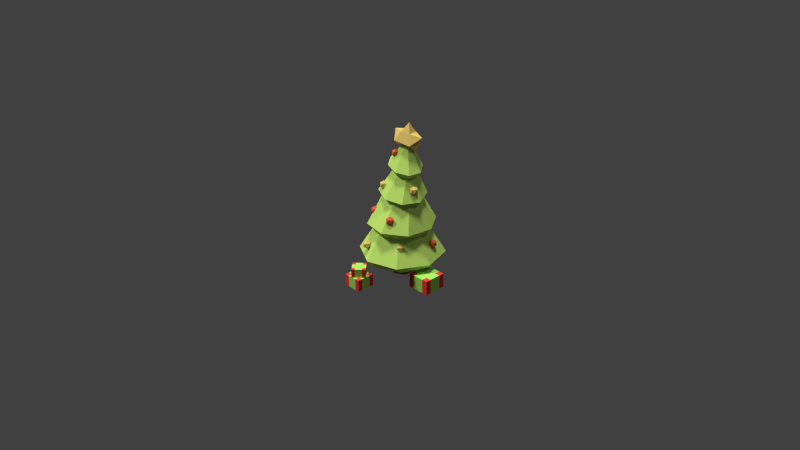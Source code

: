 # Source: Christmas_Tree.blend  (saved by Blender 2.75.0; exported with 4.5.12 LTS)
import bpy
from mathutils import Matrix  # noqa: F401  (used for matrix-valued properties, if any)

bpy.ops.wm.read_factory_settings(use_empty=True)
scene = bpy.context.scene
scene.name = 'Scene'

# ---- collections
col_collection_1 = bpy.data.collections.new('Collection 1'); scene.collection.children.link(col_collection_1)

# ---- materials (node trees are filled in below, after node groups)
mat_material_010 = bpy.data.materials.new('Material.010')
mat_material_010.alpha_threshold = 0.0
mat_material_010.roughness = 0.5
mat_material_011 = bpy.data.materials.new('Material.011')
mat_material_011.alpha_threshold = 0.0
mat_material_011.roughness = 0.5
mat_trunk = bpy.data.materials.new('Trunk')
mat_trunk.alpha_threshold = 0.0
mat_trunk.roughness = 0.5
mat_leaves = bpy.data.materials.new('Leaves')
mat_leaves.alpha_threshold = 0.0
mat_leaves.roughness = 0.5
mat_ball1 = bpy.data.materials.new('Ball1')
mat_ball1.alpha_threshold = 0.0
mat_ball1.roughness = 0.5
mat_ball2 = bpy.data.materials.new('Ball2')
mat_ball2.alpha_threshold = 0.0
mat_ball2.roughness = 0.5
mat_ball3 = bpy.data.materials.new('Ball3')
mat_ball3.alpha_threshold = 0.0
mat_ball3.roughness = 0.5

# ---- material node trees
mat_material_010.use_nodes = True; mat_material_010.node_tree.nodes.clear()
_N = mat_material_010.node_tree.nodes; _L = mat_material_010.node_tree.links
n0 = _N.new('ShaderNodeOutputMaterial'); n0.name = 'Material Output'; n0.location = (300, 300)
n1 = _N.new('ShaderNodeBsdfDiffuse'); n1.name = 'Diffuse BSDF'; n1.location = (10, 300)
n1.inputs[0].default_value = (0.855, 0.05039, 0.05525, 1.0)
_L.new(n1.outputs[0], n0.inputs[0])
n0.is_active_output = True
mat_material_011.use_nodes = True; mat_material_011.node_tree.nodes.clear()
_N = mat_material_011.node_tree.nodes; _L = mat_material_011.node_tree.links
n0 = _N.new('ShaderNodeOutputMaterial'); n0.name = 'Material Output'; n0.location = (300, 300)
n1 = _N.new('ShaderNodeBsdfDiffuse'); n1.name = 'Diffuse BSDF'; n1.location = (10, 300)
n1.inputs[0].default_value = (0.3905, 0.8, 0.1236, 1.0)
_L.new(n1.outputs[0], n0.inputs[0])
n0.is_active_output = True
mat_trunk.use_nodes = True; mat_trunk.node_tree.nodes.clear()
_N = mat_trunk.node_tree.nodes; _L = mat_trunk.node_tree.links
n0 = _N.new('ShaderNodeOutputMaterial'); n0.name = 'Material Output'; n0.location = (300, 300)
n1 = _N.new('ShaderNodeBsdfDiffuse'); n1.name = 'Diffuse BSDF'; n1.location = (10, 300)
n1.inputs[0].default_value = (0.4109, 0.1506, 0.0614, 1.0)
_L.new(n1.outputs[0], n0.inputs[0])
n0.is_active_output = True
mat_leaves.use_nodes = True; mat_leaves.node_tree.nodes.clear()
_N = mat_leaves.node_tree.nodes; _L = mat_leaves.node_tree.links
n0 = _N.new('ShaderNodeOutputMaterial'); n0.name = 'Material Output'; n0.location = (300, 300)
n1 = _N.new('ShaderNodeBsdfDiffuse'); n1.name = 'Diffuse BSDF'; n1.location = (10, 300)
n1.inputs[0].default_value = (0.5457, 0.8, 0.1603, 1.0)
_L.new(n1.outputs[0], n0.inputs[0])
n0.is_active_output = True
mat_ball1.use_nodes = True; mat_ball1.node_tree.nodes.clear()
_N = mat_ball1.node_tree.nodes; _L = mat_ball1.node_tree.links
n0 = _N.new('ShaderNodeOutputMaterial'); n0.name = 'Material Output'; n0.location = (300, 300)
n1 = _N.new('ShaderNodeBsdfDiffuse'); n1.name = 'Diffuse BSDF'; n1.location = (10, 300)
n1.inputs[0].default_value = (0.8, 0.5815, 0.1532, 1.0)
_L.new(n1.outputs[0], n0.inputs[0])
n0.is_active_output = True
mat_ball2.use_nodes = True; mat_ball2.node_tree.nodes.clear()
_N = mat_ball2.node_tree.nodes; _L = mat_ball2.node_tree.links
n0 = _N.new('ShaderNodeOutputMaterial'); n0.name = 'Material Output'; n0.location = (300, 300)
n1 = _N.new('ShaderNodeBsdfDiffuse'); n1.name = 'Diffuse BSDF'; n1.location = (10, 300)
n1.inputs[0].default_value = (0.8, 0.1147, 0.05864, 1.0)
_L.new(n1.outputs[0], n0.inputs[0])
n0.is_active_output = True
mat_ball3.use_nodes = True; mat_ball3.node_tree.nodes.clear()
_N = mat_ball3.node_tree.nodes; _L = mat_ball3.node_tree.links
n0 = _N.new('ShaderNodeOutputMaterial'); n0.name = 'Material Output'; n0.location = (300, 300)
n1 = _N.new('ShaderNodeBsdfDiffuse'); n1.name = 'Diffuse BSDF'; n1.location = (10, 300)
n1.inputs[0].default_value = (0.8, 0.1758, 0.0536, 1.0)
_L.new(n1.outputs[0], n0.inputs[0])
n0.is_active_output = True

# ---- world
world_world = bpy.data.worlds.new('World'); scene.world = world_world
world_world.color = (0.05088, 0.05088, 0.05088)
world_world.use_sun_shadow = False
world_world.sun_shadow_jitter_overblur = 0.0
world_world.cycles.sampling_method = 'MANUAL'
world_world.cycles.sample_map_resolution = 256

# ---- cameras
cam_camera = bpy.data.cameras.new('Camera')
cam_camera.clip_end = 100.0
cam_camera.lens = 35.0
cam_camera.sensor_width = 32.0
cam_camera.sensor_height = 18.0
cam_camera.ortho_scale = 7.314
cam_camera.dof.focus_distance = 0.0

# ---- lights
light_sun_001 = bpy.data.lights.new('Sun.001', 'SUN')
light_sun_001.transmission_factor = 0.0
light_sun_001.angle = 0.1993
light_sun_001.energy = 1.8
light_sun_001.shadow_buffer_clip_start = 0.5
light_sun_001.shadow_soft_size = 0.1
light_sun_001.shadow_cascade_max_distance = 1000.0
light_sun_001.cycles.use_multiple_importance_sampling = False
light_sun = bpy.data.lights.new('Sun', 'SUN')
light_sun.transmission_factor = 0.0
light_sun.angle = 0.1993
light_sun.energy = 1.8
light_sun.shadow_buffer_clip_start = 0.5
light_sun.shadow_soft_size = 0.1
light_sun.shadow_cascade_max_distance = 1000.0
light_sun.cycles.use_multiple_importance_sampling = False
light_lamp = bpy.data.lights.new('Lamp', 'POINT')
light_lamp.transmission_factor = 0.0
light_lamp.cutoff_distance = 30.0
light_lamp.energy = 100.0
light_lamp.shadow_buffer_clip_start = 1.001
light_lamp.shadow_soft_size = 0.1
light_lamp.shadow_maximum_resolution = 0.006
light_lamp.use_absolute_resolution = True
light_lamp.cycles.use_multiple_importance_sampling = False

# ---- meshes
me_cube_004 = bpy.data.meshes.new('Cube.004')
me_cube_004.from_pydata([(-1.0, -1.0, -0.2676), (-1.0, -1.0, 1.0), (-1.0, 1.0, -0.2676), (-1.0, 1.0, 1.0), (1.0, -1.0, -0.2676), (1.0, -1.0, 1.0), (1.0, 1.0, -0.2676), (1.0, 1.0, 1.0), (-1.0, 0.0, 1.0), (-1.0, 0.0, -0.2676), (1.0, 0.0, 1.0), (1.0, 0.0, -0.2676), (-1.0, -0.5, -0.2676), (1.0, -0.5, 1.0), (-1.0, -0.5, 1.0), (1.0, -0.5, -0.2676), (-1.0, 0.5, 1.0), (1.0, 0.5, -0.2676), (-1.0, 0.5, -0.2676), (1.0, 0.5, 1.0), (0.0, 1.0, 1.0), (0.0, 1.0, -0.2676), (0.0, -1.0, 1.0), (0.0, -1.0, -0.2676), (0.0, 0.0, 1.0), (0.0, 0.0, -0.2676), (0.0, -0.5, -0.2676), (0.0, -0.5, 1.0), (0.0, 0.5, 1.0), (0.0, 0.5, -0.2676), (-0.5, 1.0, -0.2676), (-0.5, -1.0, 1.0), (-0.5, 0.0, 1.0), (-0.5, -0.5, 1.0), (-0.5, 0.5, 1.0), (-0.5, 1.0, 1.0), (-0.5, -1.0, -0.2676), (-0.5, 0.0, -0.2676), (-0.5, -0.5, -0.2676), (-0.5, 0.5, -0.2676), (0.5, 1.0, 1.0), (0.5, -1.0, -0.2676), (0.5, 0.0, -0.2676), (0.5, -0.5, -0.2676), (0.5, 0.5, -0.2676), (0.5, 1.0, -0.2676), (0.5, -1.0, 1.0), (0.5, 0.0, 1.0), (0.5, -0.5, 1.0), (0.5, 0.5, 1.0)], [], [(16, 3, 2, 18), (40, 7, 6, 45), (13, 5, 4, 15), (31, 1, 0, 36), (44, 45, 6, 17), (34, 35, 3, 16), (33, 32, 8, 14), (43, 42, 11, 15), (19, 10, 11, 17), (14, 8, 9, 12), (1, 14, 12, 0), (41, 43, 15, 4), (31, 33, 14, 1), (10, 13, 15, 11), (7, 19, 17, 6), (32, 34, 16, 8), (42, 44, 17, 11), (8, 16, 18, 9), (37, 39, 29, 25), (47, 49, 28, 24), (46, 48, 27, 22), (36, 38, 26, 23), (38, 37, 25, 26), (48, 47, 24, 27), (49, 40, 20, 28), (39, 30, 21, 29), (46, 22, 23, 41), (35, 20, 21, 30), (3, 35, 30, 2), (18, 2, 30, 39), (12, 9, 37, 38), (0, 12, 38, 36), (9, 18, 39, 37), (24, 28, 34, 32), (22, 27, 33, 31), (27, 24, 32, 33), (28, 20, 35, 34), (22, 31, 36, 23), (5, 46, 41, 4), (19, 7, 40, 49), (13, 10, 47, 48), (5, 13, 48, 46), (10, 19, 49, 47), (25, 29, 44, 42), (23, 26, 43, 41), (26, 25, 42, 43), (29, 21, 45, 44), (20, 40, 45, 21)])
me_cube_004.polygons.foreach_set('material_index', [0, 0, 0, 0, 0, 0, 1, 1, 1, 1, 0, 0, 0, 1, 0, 1, 1, 1, 1, 1, 1, 1, 1, 1, 1, 1, 1, 1, 0, 0, 1, 0, 1, 1, 1, 1, 1, 1, 0, 0, 1, 0, 1, 1, 1, 1, 1, 1])
me_cube_004.materials.append(mat_material_010)
me_cube_004.materials.append(mat_material_011)
me_cube_004.use_remesh_preserve_volume = False
me_cube_004.use_remesh_preserve_attributes = False
me_cube_004.use_mirror_vertex_groups = False
me_cube_004.update()
me_cube_003 = bpy.data.meshes.new('Cube.003')
me_cube_003.from_pydata([(-1.0, -1.0, -0.2676), (-1.0, -1.0, 1.0), (-1.0, 1.0, -0.2676), (-1.0, 1.0, 1.0), (1.0, -1.0, -0.2676), (1.0, -1.0, 1.0), (1.0, 1.0, -0.2676), (1.0, 1.0, 1.0), (-1.0, 0.0, 1.0), (-1.0, 0.0, -0.2676), (1.0, 0.0, 1.0), (1.0, 0.0, -0.2676), (-1.0, -0.5, -0.2676), (1.0, -0.5, 1.0), (-1.0, -0.5, 1.0), (1.0, -0.5, -0.2676), (-1.0, 0.5, 1.0), (1.0, 0.5, -0.2676), (-1.0, 0.5, -0.2676), (1.0, 0.5, 1.0), (0.0, 1.0, 1.0), (0.0, 1.0, -0.2676), (0.0, -1.0, 1.0), (0.0, -1.0, -0.2676), (0.0, 0.0, 1.0), (0.0, 0.0, -0.2676), (0.0, -0.5, -0.2676), (0.0, -0.5, 1.0), (0.0, 0.5, 1.0), (0.0, 0.5, -0.2676), (-0.5, 1.0, -0.2676), (-0.5, -1.0, 1.0), (-0.5, 0.0, 1.0), (-0.5, -0.5, 1.0), (-0.5, 0.5, 1.0), (-0.5, 1.0, 1.0), (-0.5, -1.0, -0.2676), (-0.5, 0.0, -0.2676), (-0.5, -0.5, -0.2676), (-0.5, 0.5, -0.2676), (0.5, 1.0, 1.0), (0.5, -1.0, -0.2676), (0.5, 0.0, -0.2676), (0.5, -0.5, -0.2676), (0.5, 0.5, -0.2676), (0.5, 1.0, -0.2676), (0.5, -1.0, 1.0), (0.5, 0.0, 1.0), (0.5, -0.5, 1.0), (0.5, 0.5, 1.0)], [], [(16, 3, 2, 18), (40, 7, 6, 45), (13, 5, 4, 15), (31, 1, 0, 36), (44, 45, 6, 17), (34, 35, 3, 16), (33, 32, 8, 14), (43, 42, 11, 15), (19, 10, 11, 17), (14, 8, 9, 12), (1, 14, 12, 0), (41, 43, 15, 4), (31, 33, 14, 1), (10, 13, 15, 11), (7, 19, 17, 6), (32, 34, 16, 8), (42, 44, 17, 11), (8, 16, 18, 9), (37, 39, 29, 25), (47, 49, 28, 24), (46, 48, 27, 22), (36, 38, 26, 23), (38, 37, 25, 26), (48, 47, 24, 27), (49, 40, 20, 28), (39, 30, 21, 29), (46, 22, 23, 41), (35, 20, 21, 30), (3, 35, 30, 2), (18, 2, 30, 39), (12, 9, 37, 38), (0, 12, 38, 36), (9, 18, 39, 37), (24, 28, 34, 32), (22, 27, 33, 31), (27, 24, 32, 33), (28, 20, 35, 34), (22, 31, 36, 23), (5, 46, 41, 4), (19, 7, 40, 49), (13, 10, 47, 48), (5, 13, 48, 46), (10, 19, 49, 47), (25, 29, 44, 42), (23, 26, 43, 41), (26, 25, 42, 43), (29, 21, 45, 44), (20, 40, 45, 21)])
me_cube_003.polygons.foreach_set('material_index', [0, 0, 0, 0, 0, 0, 1, 1, 1, 1, 0, 0, 0, 1, 0, 1, 1, 1, 1, 1, 1, 1, 1, 1, 1, 1, 1, 1, 0, 0, 1, 0, 1, 1, 1, 1, 1, 1, 0, 0, 1, 0, 1, 1, 1, 1, 1, 1])
me_cube_003.materials.append(mat_material_010)
me_cube_003.materials.append(mat_material_011)
me_cube_003.use_remesh_preserve_volume = False
me_cube_003.use_remesh_preserve_attributes = False
me_cube_003.use_mirror_vertex_groups = False
me_cube_003.update()
me_cube_002 = bpy.data.meshes.new('Cube.002')
me_cube_002.from_pydata([(-1.0, -1.0, -0.2676), (-1.0, -1.0, 1.0), (-1.0, 1.0, -0.2676), (-1.0, 1.0, 1.0), (1.0, -1.0, -0.2676), (1.0, -1.0, 1.0), (1.0, 1.0, -0.2676), (1.0, 1.0, 1.0), (-1.0, 0.0, 1.0), (-1.0, 0.0, -0.2676), (1.0, 0.0, 1.0), (1.0, 0.0, -0.2676), (-1.0, -0.5, -0.2676), (1.0, -0.5, 1.0), (-1.0, -0.5, 1.0), (1.0, -0.5, -0.2676), (-1.0, 0.5, 1.0), (1.0, 0.5, -0.2676), (-1.0, 0.5, -0.2676), (1.0, 0.5, 1.0), (0.0, 1.0, 1.0), (0.0, 1.0, -0.2676), (0.0, -1.0, 1.0), (0.0, -1.0, -0.2676), (0.0, 0.0, 1.0), (0.0, 0.0, -0.2676), (0.0, -0.5, -0.2676), (0.0, -0.5, 1.0), (0.0, 0.5, 1.0), (0.0, 0.5, -0.2676), (-0.5, 1.0, -0.2676), (-0.5, -1.0, 1.0), (-0.5, 0.0, 1.0), (-0.5, -0.5, 1.0), (-0.5, 0.5, 1.0), (-0.5, 1.0, 1.0), (-0.5, -1.0, -0.2676), (-0.5, 0.0, -0.2676), (-0.5, -0.5, -0.2676), (-0.5, 0.5, -0.2676), (0.5, 1.0, 1.0), (0.5, -1.0, -0.2676), (0.5, 0.0, -0.2676), (0.5, -0.5, -0.2676), (0.5, 0.5, -0.2676), (0.5, 1.0, -0.2676), (0.5, -1.0, 1.0), (0.5, 0.0, 1.0), (0.5, -0.5, 1.0), (0.5, 0.5, 1.0)], [], [(16, 3, 2, 18), (40, 7, 6, 45), (13, 5, 4, 15), (31, 1, 0, 36), (44, 45, 6, 17), (34, 35, 3, 16), (33, 32, 8, 14), (43, 42, 11, 15), (19, 10, 11, 17), (14, 8, 9, 12), (1, 14, 12, 0), (41, 43, 15, 4), (31, 33, 14, 1), (10, 13, 15, 11), (7, 19, 17, 6), (32, 34, 16, 8), (42, 44, 17, 11), (8, 16, 18, 9), (37, 39, 29, 25), (47, 49, 28, 24), (46, 48, 27, 22), (36, 38, 26, 23), (38, 37, 25, 26), (48, 47, 24, 27), (49, 40, 20, 28), (39, 30, 21, 29), (46, 22, 23, 41), (35, 20, 21, 30), (3, 35, 30, 2), (18, 2, 30, 39), (12, 9, 37, 38), (0, 12, 38, 36), (9, 18, 39, 37), (24, 28, 34, 32), (22, 27, 33, 31), (27, 24, 32, 33), (28, 20, 35, 34), (22, 31, 36, 23), (5, 46, 41, 4), (19, 7, 40, 49), (13, 10, 47, 48), (5, 13, 48, 46), (10, 19, 49, 47), (25, 29, 44, 42), (23, 26, 43, 41), (26, 25, 42, 43), (29, 21, 45, 44), (20, 40, 45, 21)])
me_cube_002.polygons.foreach_set('material_index', [0, 0, 0, 0, 0, 0, 1, 1, 1, 1, 0, 0, 0, 1, 0, 1, 1, 1, 1, 1, 1, 1, 1, 1, 1, 1, 1, 1, 0, 0, 1, 0, 1, 1, 1, 1, 1, 1, 0, 0, 1, 0, 1, 1, 1, 1, 1, 1])
me_cube_002.materials.append(mat_material_010)
me_cube_002.materials.append(mat_material_011)
me_cube_002.use_remesh_preserve_volume = False
me_cube_002.use_remesh_preserve_attributes = False
me_cube_002.use_mirror_vertex_groups = False
me_cube_002.update()
me_cylinder = bpy.data.meshes.new('Cylinder')
me_cylinder.from_pydata([(0.265, 0.8814, -0.04873), (0.0, 1.0, -1.511), (-0.07243, 0.9925, -0.04873), (0.0, 3.198, -0.04873), (2.261, 2.261, -0.04873), (3.198, -1.378e-07, -0.04873), (2.261, -2.261, -0.04873), (-4.768e-07, -3.198, -0.04873), (0.07243, -0.9925, -0.04873), (0.6308, -0.6702, -0.04873), (0.8958, -0.4335, -0.04873), (0.8958, 0.2112, -0.04873), (0.8233, 0.559, -0.04873), (-2.261, 2.261, -0.04873), (0.866, 0.5, -1.511), (-0.866, 0.5, -1.511), (-0.6308, 0.6702, -0.04873), (-2.248, 2.771, 0.4274), (0.3701, 3.549, 0.4274), (2.771, 2.248, 0.4274), (3.549, -0.3701, 0.4274), (2.248, -2.771, 0.4274), (-2.261, -2.261, -0.04873), (-3.198, 1.304e-07, -0.04873), (-0.8958, 0.4335, -0.04873), (-0.8958, -0.2112, -0.04873), (-0.8233, -0.559, -0.04873), (-0.265, -0.8814, -0.04873), (0.0, -1.0, -1.511), (0.866, -0.5, -1.511), (-0.866, -0.5, -1.511), (-3.549, 0.3701, 0.4274), (-0.3701, -3.549, 0.4274), (-2.771, -2.248, 0.4274), (-0.7753, 2.89, 0.9541), (-1.471, 1.774, 2.457), (1.744, 1.428, 2.453), (2.675, 0.806, 1.259), (1.945, -1.729, 1.713), (1.535, -2.081, 1.919), (-0.9421, 2.736, 1.126), (-0.7257, 2.903, 0.9559), (-2.297, 0.234, 2.449), (-0.9218, 2.669, 1.247), (0.2085, 2.27, 2.461), (2.49, 1.072, 1.428), (2.641, 0.5622, 1.428), (2.665, 0.8544, 1.251), (1.923, -1.913, 1.598), (2.247, -0.2538, 2.438), (-0.2559, -2.297, 2.449), (1.652, -2.155, 1.739), (-1.234, -2.542, 1.249), (-1.795, -1.454, 2.448), (-1.083, 2.93, 1.126), (-0.7622, 2.93, 0.928), (-0.5028, 2.867, 1.126), (-2.85, -0.5841, 3.034), (-0.6632, 2.625, 1.447), (-0.4817, 2.806, 1.236), (-0.6344, 2.798, 3.06), (2.363, 0.9783, 1.674), (2.518, 1.042, 1.396), (2.896, 0.6452, 1.428), (2.896, 1.022, 1.428), (2.596, 0.96, 1.312), (1.985, -1.85, 1.919), (1.923, -2.038, 1.598), (1.888, -2.013, 1.571), (1.845, -1.658, 1.919), (1.421, -1.798, 2.442), (-0.9196, -2.675, 1.308), (1.763, -2.155, 1.919), (1.709, -2.137, 1.741), (-1.016, -2.703, 1.184), (-1.593, -2.409, 3.017), (-1.022, 2.741, 1.447), (-0.8613, 3.235, 1.126), (-0.5028, 3.118, 1.126), (-2.455, 1.571, 3.051), (-0.6631, 2.625, 1.447), (-0.663, 2.625, 1.447), (1.508, 2.361, 3.059), (2.378, 0.7702, 1.748), (2.378, 1.022, 1.748), (2.538, 1.139, 1.428), (2.736, 0.5287, 1.748), (2.594, 0.5287, 1.518), (2.958, 0.8337, 1.748), (1.843, -2.064, 1.598), (1.611, -2.022, 1.98), (2.386, -1.6, 2.987), (-0.9895, -2.598, 1.367), (-0.9307, -2.707, 1.249), (-0.9429, -2.706, 1.24), (-1.19, -2.83, 1.051), (-1.289, -2.525, 1.249), (-1.021, -2.591, 1.351), (0.5676, -2.836, 3.009), (-1.022, 3.118, 1.447), (-0.4415, 2.93, 1.447), (-2.032, -1.268, 3.499), (-1.667, -0.3458, 5.32), (-0.7622, 2.93, 1.645), (0.2743, 2.202, 3.854), (-1.59, 0.8392, 5.438), (2.399, 0.661, 1.765), (2.736, 1.139, 1.748), (2.418, 0.6321, 1.748), (2.431, 0.6246, 1.732), (1.691, -1.767, 2.063), (1.664, -1.85, 2.117), (2.756, 0.545, 3.011), (1.616, -1.884, 2.081), (-1.091, -2.525, 1.57), (-0.8694, -2.83, 1.57), (-0.9307, -3.018, 1.249), (-1.511, -2.83, 1.249), (0.5286, -2.2, 4.001), (-0.6631, 3.235, 1.447), (-2.066, -1.13, 3.583), (-1.905, -1.448, 3.502), (-1.91, -1.016, 3.903), (0.06035, 2.252, 3.84), (0.374, 2.142, 3.93), (-0.56, 1.546, 5.45), (2.637, 0.8337, 1.947), (1.636, -1.829, 2.096), (1.072, -1.986, 3.809), (1.717, 0.3926, 5.133), (-1.19, -2.83, 1.768), (-1.091, -3.135, 1.57), (-1.289, -3.135, 1.249), (-1.45, -2.641, 1.57), (0.5759, -2.245, 3.939), (-0.7625, -1.323, 5.173), (-2.025, -1.021, 3.742), (-2.167, -1.268, 3.583), (-1.945, -1.573, 3.583), (-1.793, -1.524, 3.583), (-2.154, 0.2714, 5.836), (0.7967, 1.352, 5.327), (-0.09562, 2.238, 3.93), (0.01545, 2.391, 3.93), (0.374, 2.274, 3.93), (0.4149, 2.023, 4.144), (-1.481, 1.545, 5.94), (-0.1449, 2.082, 4.251), (1.084, -1.936, 3.874), (0.919, -2.164, 3.692), (1.638, -0.7943, 5.03), (-1.45, -3.018, 1.57), (0.553, -2.275, 4.13), (0.636, -2.285, 3.809), (0.5861, -1.522, 5.076), (-1.632, -1.415, 3.903), (-2.106, -1.08, 3.903), (-2.106, -1.457, 3.903), (-1.671, -1.518, 3.752), (-1.54, -1.15, 5.657), (-1.79, -1.096, 3.99), (-0.177, 2.175, 4.083), (0.2137, 2.391, 4.251), (0.4353, 2.086, 4.251), (0.09344, 1.933, 5.877), (-0.005616, 1.998, 4.357), (1.133, -2.087, 4.13), (1.072, -2.275, 3.809), (0.7571, -2.257, 3.721), (2.278, -0.1794, 5.42), (1.639, 1.217, 5.651), (0.7134, -2.392, 3.809), (0.553, -2.121, 4.13), (-0.001589, -1.881, 5.484), (-1.669, -1.268, 3.992), (-1.747, -1.573, 3.903), (-0.9505, 0.2104, 7.543), (-1.157, -0.8771, 6.342), (-1.846, -1.268, 4.102), (0.358, 1.979, 4.251), (-0.1449, 2.274, 4.251), (-0.7273, 1.484, 6.373), (0.1553, 1.96, 4.368), (0.1146, 2.086, 4.449), (0.9659, -1.857, 4.13), (0.9116, -2.392, 4.13), (1.577, -1.481, 5.391), (0.5778, -2.111, 4.148), (-0.6385, 0.8483, 7.616), (-1.162, -0.8884, 6.327), (-0.6758, -1.257, 6.05), (-0.4466, 1.504, 6.453), (-0.9211, 1.398, 6.453), (0.8808, -1.876, 4.191), (0.8125, -2.087, 4.328), (1.624, -0.6252, 6.174), (1.057, 0.744, 7.361), (0.1892, 1.064, 7.547), (0.6808, -1.991, 4.227), (1.107, -0.5908, 7.164), (-0.928, 1.228, 6.774), (-1.377, 0.07633, 8.11), (-0.5626, -0.4737, 7.387), (-1.178, -0.8922, 6.384), (-1.205, -1.034, 6.063), (-0.6589, -1.256, 6.063), (-0.9592, -1.206, 5.947), (-0.4193, 1.5, 6.474), (-0.7677, 1.609, 6.453), (-0.9324, 1.387, 6.469), (1.731, -0.536, 6.068), (1.447, 0.06597, 7.188), (-0.3803, 1.348, 6.774), (0.2966, -0.801, 7.23), (-0.8047, 1.205, 6.868), (-0.9752, 1.347, 6.527), (-1.085, 1.029, 8.217), (-0.6972, -0.8363, 7.901), (-1.144, -0.876, 6.359), (-1.239, -1.081, 6.063), (-1.115, -0.8719, 6.384), (-1.163, -1.081, 6.016), (-0.6021, -1.094, 6.361), (-0.6589, -1.269, 6.063), (-1.018, -1.386, 6.063), (-0.5695, 1.609, 6.774), (-0.928, 1.492, 6.774), (1.51, -0.5583, 6.454), (1.678, -0.6988, 6.174), (1.822, -0.4267, 6.011), (1.804, -0.08881, 6.379), (1.225, 1.109, 7.946), (-0.01553, 1.45, 8.161), (-0.4415, 1.304, 6.832), (1.606, -0.7504, 7.615), (-0.6686, 1.304, 6.972), (-0.6401, 1.216, 6.915), (0.1493, 0.3224, 9.798), (0.08906, 0.2112, 9.756), (-0.5373, -0.2017, 8.718), (0.5373, -1.179, 7.703), (-1.178, -1.269, 6.384), (-0.9184, -1.081, 6.582), (-0.8651, -0.9166, 6.475), (-0.8193, -1.386, 6.384), (1.517, -0.504, 6.495), (1.517, -0.5823, 6.495), (2.036, -0.5823, 6.174), (1.858, -0.335, 6.038), (1.713, -0.1419, 6.495), (1.881, -0.1547, 6.174), (1.917, 0.2147, 7.689), (-0.5203, 1.268, 6.865), (-0.5983, -1.082, 6.384), (0.2317, 0.3982, 9.849), (-0.3675, -0.06407, 9.039), (0.1576, 0.1655, 9.787), (-0.4882, -0.07526, 8.899), (-0.4989, -0.3144, 8.644), (-0.04631, -0.5083, 8.733), (-0.599, -1.081, 6.385), (1.543, -0.4376, 6.515), (1.876, -0.6988, 6.495), (2.036, -0.2053, 6.174), (1.859, -0.3266, 6.044), (1.607, -0.2702, 6.563), (1.876, -0.08881, 6.495), (0.7955, 0.3193, 9.608), (0.6614, 0.4385, 9.718), (0.5133, 0.4319, 9.857), (0.4462, 0.425, 9.921), (0.333, 0.3986, 9.902), (0.6828, 0.03544, 9.749), (0.4744, 0.05054, 9.942), (0.4722, 0.04883, 9.94), (0.7519, 0.1053, 9.676), (0.8649, 0.2272, 9.555), (-0.2371, -0.1257, 9.115), (0.1838, 0.1499, 9.799), (-0.6192, -0.3144, 8.718), (-0.5579, -0.1259, 9.039), (-0.3527, -0.4815, 8.629), (0.4444, 0.04607, 9.926), (-0.06742, -0.5122, 8.718), (1.777, -0.3938, 6.693), (2.098, -0.3938, 6.495), (0.4209, 0.3981, 9.948), (-0.2985, -0.3144, 9.237), (0.2371, 0.07179, 9.82), (-0.5579, -0.503, 9.039), (-0.3976, -0.6195, 8.718), (-0.3225, -0.4958, 8.646), (0.4367, 0.04532, 9.922), (-0.003683, -0.3501, 9.039), (-0.1994, -0.6195, 9.039), (-0.2706, -0.5031, 8.664), (-0.05036, -0.3144, 9.084), (-0.09453, -0.2887, 9.1), (0.2767, 0.04866, 9.838), (0.4309, 0.04474, 9.918), (-0.04126, -0.324, 9.074), (0.2886, 0.04835, 9.844), (0.2915, 0.04828, 9.846), (0.474, 0.6335, 10.73), (0.3325, 0.9732, 9.958), (-0.3973, 0.8595, 10.04), (0.08168, 0.5724, 10.78), (0.6205, 0.2387, 11.48), (0.8663, 0.6946, 10.69), (1.062, 1.087, 9.875), (-0.5521, 0.09466, 9.409), (-0.7045, 0.04787, 10.74), (0.2031, -0.2173, 10.77), (1.833, 0.443, 10.46), (1.246, 0.3751, 9.181), (-0.1713, -0.6095, 10.02), (0.5584, -0.4958, 9.932), (0.9877, -0.09506, 10.68), (0.5954, -0.1562, 10.72), (1.288, -0.3821, 9.849)], [], [(0, 1, 2), (3, 4, 5, 6, 7, 8, 9, 10, 11, 12, 0, 2, 13), (12, 14, 1, 0), (2, 1, 15, 16), (13, 17, 18, 3), (3, 18, 19, 4), (4, 19, 20, 5), (5, 20, 21, 6), (6, 21, 32, 7), (7, 22, 23, 13, 2, 16, 24, 25, 26, 27, 8), (8, 28, 29, 9), (9, 29, 10), (10, 29, 14, 11), (11, 14, 12), (1, 14, 29, 28, 30, 15), (16, 15, 24), (17, 13, 23, 31), (7, 32, 33, 22), (22, 33, 31, 23), (24, 15, 30, 25), (25, 30, 26), (26, 30, 28, 27), (27, 28, 8), (18, 17, 35, 81, 58, 43, 40, 34), (17, 31, 42, 35), (19, 18, 44, 36), (20, 19, 62, 65, 47, 37, 46, 87, 109, 49), (32, 21, 73, 51, 39, 90, 70, 50), (41, 56, 59, 81, 35, 44, 18, 34), (19, 36, 49, 109, 108, 106, 83, 61, 45, 62), (33, 32, 94, 74, 52, 97, 53), (33, 53, 42, 31), (40, 54, 55, 34), (34, 55, 41), (42, 57, 79, 35), (44, 60, 82, 36), (37, 63, 46), (47, 64, 63, 37), (38, 66, 67, 48), (51, 72, 39), (53, 75, 57, 42), (43, 76, 54, 40), (55, 54, 77), (56, 41, 55, 78), (43, 58, 80, 76), (61, 84, 85, 45), (45, 85, 65, 62), (46, 63, 86, 87), (47, 65, 85, 64), (63, 64, 88), (69, 66, 38), (67, 66, 72), (48, 67, 68), (20, 49, 70, 90, 113, 127, 110, 69, 38, 48, 68, 89, 73, 21), (74, 95, 96, 52), (75, 53, 50, 98), (54, 76, 99), (55, 77, 78), (77, 54, 99), (56, 78, 100, 59), (57, 75, 139, 121, 101, 120, 136, 122, 135, 102), (57, 102, 105, 79), (35, 79, 60, 44), (81, 80, 58), (76, 80, 103), (59, 100, 80, 81), (36, 82, 112, 49), (123, 104, 124, 145, 82, 60, 161, 142), (79, 105, 125, 60), (83, 84, 61), (85, 84, 107), (63, 88, 86), (87, 86, 108, 109), (64, 85, 107), (64, 107, 88), (110, 111, 66, 69), (51, 73, 89, 67, 72), (72, 66, 111), (68, 67, 89), (49, 112, 91, 70), (98, 50, 70, 91), (97, 92, 71, 93, 94, 32, 50, 53), (71, 92, 114, 115), (71, 115, 116, 93), (72, 111, 113, 90, 39), (94, 93, 116, 95, 74), (95, 117, 96), (99, 76, 103), (78, 77, 119), (77, 99, 119), (78, 119, 100), (80, 100, 103), (106, 126, 84, 83), (107, 84, 126), (86, 88, 126), (86, 126, 106, 108), (88, 107, 126), (127, 111, 110), (112, 129, 150, 91), (92, 97, 52, 96, 114), (115, 114, 130), (116, 115, 131), (95, 116, 132), (95, 132, 117), (96, 117, 133), (119, 99, 103), (100, 119, 103), (101, 137, 120), (121, 138, 137, 101), (102, 140, 146, 105), (82, 141, 129, 112), (123, 143, 144, 104), (104, 144, 124), (105, 146, 164, 125), (125, 141, 82, 145, 179, 182, 165, 147, 161, 60), (113, 111, 127), (131, 115, 130), (114, 133, 130), (132, 116, 131), (117, 132, 151), (96, 133, 114), (117, 151, 133), (118, 134, 153, 171, 152), (75, 135, 122, 160, 174, 155, 158, 139), (120, 137, 156, 136), (139, 138, 121), (137, 138, 157), (140, 102, 135, 159), (136, 156, 122), (142, 143, 123), (144, 143, 162), (124, 144, 163, 145), (148, 166, 167, 128), (128, 167, 149), (151, 131, 130), (133, 151, 130), (132, 131, 151), (118, 152, 172), (154, 173, 159, 135), (137, 157, 156), (158, 175, 138, 139), (138, 175, 157), (122, 156, 178, 160), (161, 180, 143, 142), (144, 162, 163), (143, 180, 162), (145, 163, 179), (181, 191, 207, 212, 233, 252, 197, 164, 146, 209, 192), (165, 183, 180, 147), (147, 180, 161), (148, 128, 149, 168, 153, 134, 98, 91, 150, 154, 187, 198, 193, 184), (184, 166, 148), (167, 166, 185), (149, 167, 171, 168), (186, 150, 129, 169), (169, 129, 141, 170), (170, 141, 125, 164), (171, 185, 152), (172, 152, 194, 198, 187), (168, 171, 153), (187, 154, 135, 75, 98, 134, 118, 172), (173, 154, 150, 186), (174, 178, 175, 155), (155, 175, 158), (156, 157, 178), (157, 175, 178), (188, 146, 140, 176), (189, 177, 218, 202, 176, 140, 159), (160, 178, 174), (173, 213, 202, 218, 220, 243, 260, 253, 222, 205, 190, 206, 221, 204, 189, 159), (163, 162, 183), (162, 180, 183), (179, 163, 183, 182), (182, 183, 165), (193, 194, 166, 184), (171, 167, 185), (185, 166, 194), (186, 169, 264, 248, 229, 210, 195, 227, 245, 261, 199), (170, 196, 211, 169), (164, 197, 196, 170), (152, 185, 194), (186, 199, 213, 173), (146, 188, 197, 252, 236, 214, 200, 215, 209), (176, 201, 216, 188), (177, 189, 204, 219, 203), (181, 208, 191), (192, 208, 181), (198, 194, 193), (201, 176, 202, 217), (177, 203, 220, 218), (205, 223, 190), (206, 190, 223, 224), (207, 191, 208, 225), (208, 192, 209, 215, 226), (210, 228, 195), (169, 211, 199, 261, 265, 249, 230, 250, 264), (196, 231, 251, 211), (197, 232, 231, 196), (199, 234, 240, 213), (200, 214, 235, 226), (200, 226, 215), (188, 216, 232, 197), (237, 216, 201, 238), (201, 217, 291, 281, 258, 239, 257, 255, 256, 238), (217, 202, 213, 240), (219, 241, 203), (220, 203, 242, 243), (221, 219, 204), (222, 223, 205), (206, 224, 219, 221), (224, 223, 244), (207, 225, 212), (208, 226, 225), (195, 228, 246, 227), (229, 247, 228, 210), (212, 225, 235, 233), (234, 199, 211, 251), (236, 235, 214), (225, 226, 235), (254, 216, 237), (259, 283, 295, 217, 240, 274, 282), (219, 224, 241), (203, 241, 242), (243, 242, 260), (253, 244, 223, 222), (224, 244, 241), (227, 246, 245), (228, 262, 246), (248, 263, 247, 229), (228, 247, 262), (249, 266, 230), (230, 266, 263, 250), (267, 251, 231, 268), (269, 231, 232, 270), (271, 232, 216, 254), (235, 236, 252, 233), (240, 234, 272, 273, 274), (275, 234, 251, 276), (256, 255, 277, 278), (239, 279, 280, 257), (258, 279, 239), (241, 244, 242), (242, 244, 253, 260), (246, 284, 265, 261, 245), (246, 262, 284), (250, 263, 248, 264), (247, 263, 285), (247, 285, 262), (265, 284, 266, 249), (263, 266, 285), (276, 251, 267), (268, 231, 269), (232, 271, 286, 270), (272, 234, 275), (257, 280, 255), (255, 280, 287, 277), (278, 277, 288), (279, 289, 280), (281, 290, 279, 258), (292, 293, 259, 282), (259, 294, 290, 283), (262, 285, 284), (285, 266, 284), (280, 289, 287), (277, 287, 296, 297), (288, 277, 297, 298), (279, 290, 289), (217, 295, 291), (299, 300, 293, 292), (293, 294, 259), (290, 294, 289), (283, 290, 281, 291, 295), (289, 294, 287), (298, 297, 296, 301), (302, 300, 299), (293, 300, 296, 287, 294), (301, 296, 300, 302), (303, 304, 305, 306), (303, 306, 307), (308, 309, 304, 303), (305, 304, 310), (306, 305, 311), (308, 303, 307), (306, 312, 307), (309, 308, 313), (304, 309, 314), (315, 305, 310), (304, 286, 271, 254, 237, 238, 256, 278, 288, 298, 301, 302, 299, 292, 282, 274, 273, 316, 310), (312, 306, 311), (305, 315, 311), (317, 308, 307), (312, 318, 307), (319, 309, 313), (308, 317, 313), (316, 273, 272, 275, 276, 267, 268, 269, 270, 286, 304, 314), (309, 319, 314), (316, 315, 310), (315, 312, 311), (318, 317, 307), (316, 318, 312, 315), (317, 319, 313), (319, 316, 314), (319, 317, 318, 316)])
me_cylinder.polygons.foreach_set('material_index', [0, 1, 0, 0, 1, 1, 1, 1, 1, 1, 0, 0, 0, 0, 0, 0, 1, 1, 1, 0, 0, 0, 0, 1, 1, 1, 1, 1, 1, 1, 1, 1, 4, 1, 1, 1, 3, 3, 2, 2, 1, 4, 4, 4, 4, 3, 3, 3, 3, 3, 2, 2, 2, 1, 2, 1, 4, 4, 4, 4, 1, 1, 1, 1, 4, 4, 1, 1, 1, 3, 3, 3, 3, 3, 3, 2, 2, 2, 2, 1, 1, 1, 2, 2, 2, 2, 2, 4, 4, 4, 4, 4, 3, 3, 3, 3, 3, 2, 1, 2, 2, 2, 2, 2, 2, 4, 4, 3, 3, 1, 1, 2, 2, 1, 1, 2, 2, 2, 2, 2, 2, 2, 3, 1, 3, 3, 3, 1, 3, 2, 2, 2, 3, 3, 2, 2, 2, 3, 1, 3, 3, 3, 3, 2, 2, 2, 2, 1, 2, 2, 1, 3, 3, 3, 1, 1, 1, 3, 3, 3, 1, 1, 3, 3, 3, 3, 1, 1, 3, 1, 2, 2, 2, 2, 3, 3, 3, 1, 1, 1, 3, 1, 1, 1, 2, 3, 3, 3, 1, 2, 2, 2, 3, 3, 2, 1, 1, 1, 1, 3, 3, 1, 1, 1, 1, 2, 2, 2, 2, 2, 2, 3, 3, 2, 2, 3, 1, 3, 3, 1, 1, 2, 2, 2, 2, 2, 2, 2, 2, 2, 2, 2, 1, 1, 1, 3, 1, 1, 1, 4, 4, 2, 2, 2, 2, 2, 2, 2, 2, 2, 1, 1, 1, 1, 4, 4, 1, 4, 4, 1, 4, 2, 2, 4, 4, 1, 4, 1, 1, 4, 4, 4, 4, 1, 1, 4, 1, 2, 2, 2, 2, 2, 2, 2, 2, 2, 2, 2, 2, 2, 2, 2, 2, 2, 2, 2, 2, 2, 2, 2, 2, 2, 2])
me_cylinder.materials.append(mat_trunk)
me_cylinder.materials.append(mat_leaves)
me_cylinder.materials.append(mat_ball1)
me_cylinder.materials.append(mat_ball2)
me_cylinder.materials.append(mat_ball3)
me_cylinder.use_remesh_preserve_volume = False
me_cylinder.use_remesh_preserve_attributes = False
me_cylinder.use_mirror_vertex_groups = False
me_cylinder.update()

# ---- objects
ob_cube_003 = bpy.data.objects.new('Cube.003', me_cube_004)
ob_cube_002 = bpy.data.objects.new('Cube.002', me_cube_003)
ob_cube_001 = bpy.data.objects.new('Cube.001', me_cube_002)
ob_sun_001 = bpy.data.objects.new('Sun.001', light_sun_001)
ob_sun = bpy.data.objects.new('Sun', light_sun)
ob_cylinder = bpy.data.objects.new('Cylinder', me_cylinder)
ob_lamp = bpy.data.objects.new('Lamp', light_lamp)
ob_camera = bpy.data.objects.new('Camera', cam_camera)

# ---- transforms, parenting, visibility, modifiers, constraints
ob_cube_003.location = (1.062, -0.09997, 0.04219)
ob_cube_003.scale = (0.1421, 0.1421, 0.1421)
ob_cube_003.lineart.crease_threshold = 0.0
ob_cube_002.location = (0.4654, -0.6423, 0.1707)
ob_cube_002.rotation_euler = (0.0, -0.0, 0.7528)
ob_cube_002.scale = (0.08593, 0.08593, 0.08593)
ob_cube_002.lineart.crease_threshold = 0.0
ob_cube_001.location = (0.4654, -0.6423, 0.03285)
ob_cube_001.scale = (0.1156, 0.1156, 0.1156)
ob_cube_001.lineart.crease_threshold = 0.0
ob_sun_001.location = (5.152, 0.5217, 5.066)
ob_sun_001.rotation_euler = (0.2037, 0.6512, -1.899)
ob_sun_001.lineart.crease_threshold = 0.0
ob_sun.location = (0.566, 0.722, -0.1581)
ob_sun.scale = (1.126, 1.126, 1.126)
ob_sun.lineart.crease_threshold = 0.0
ob_cylinder.location = (0.5532, -0.00792, 0.2297)
ob_cylinder.scale = (0.1495, 0.1495, 0.1495)
ob_cylinder.lineart.crease_threshold = 0.0
ob_lamp.location = (4.076, 1.005, 5.904)
ob_lamp.rotation_euler = (0.6503, 0.05522, 1.866)
ob_lamp.lock_rotations_4d = False
ob_lamp.empty_display_type = 'ARROWS'
ob_lamp.color = (0.0, 0.0, 0.0, 0.0)
ob_lamp.lineart.crease_threshold = 0.0
ob_camera.location = (7.481, -6.508, 5.344)
ob_camera.rotation_euler = (1.109, 0.01082, 0.8149)
ob_camera.lock_rotations_4d = False
ob_camera.empty_display_type = 'ARROWS'
ob_camera.color = (0.0, 0.0, 0.0, 0.0)
ob_camera.display_type = 'WIRE'
ob_camera.lineart.crease_threshold = 0.0

# ---- collection membership
col_collection_1.objects.link(ob_cube_003)
col_collection_1.objects.link(ob_cube_002)
col_collection_1.objects.link(ob_cube_001)
col_collection_1.objects.link(ob_sun_001)
col_collection_1.objects.link(ob_sun)
col_collection_1.objects.link(ob_cylinder)
col_collection_1.objects.link(ob_lamp)
col_collection_1.objects.link(ob_camera)

# ---- scene / render settings (as saved in the file)
scene.camera = ob_camera
scene.frame_start = 1; scene.frame_end = 250; scene.frame_set(1)
scene.render.engine = 'CYCLES'
scene.render.resolution_percentage = 50
scene.render.dither_intensity = 0.0
scene.cycles.use_denoising = False
scene.cycles.samples = 10
scene.cycles.sampling_pattern = 'TABULATED_SOBOL'
scene.cycles.light_sampling_threshold = 0.0
scene.cycles.use_adaptive_sampling = False
scene.cycles.use_light_tree = False
scene.cycles.blur_glossy = 0.0
scene.cycles.pixel_filter_type = 'GAUSSIAN'
scene.cycles.sample_clamp_indirect = 0.0
scene.view_settings.view_transform = 'Standard'
bpy.context.view_layer.update()
